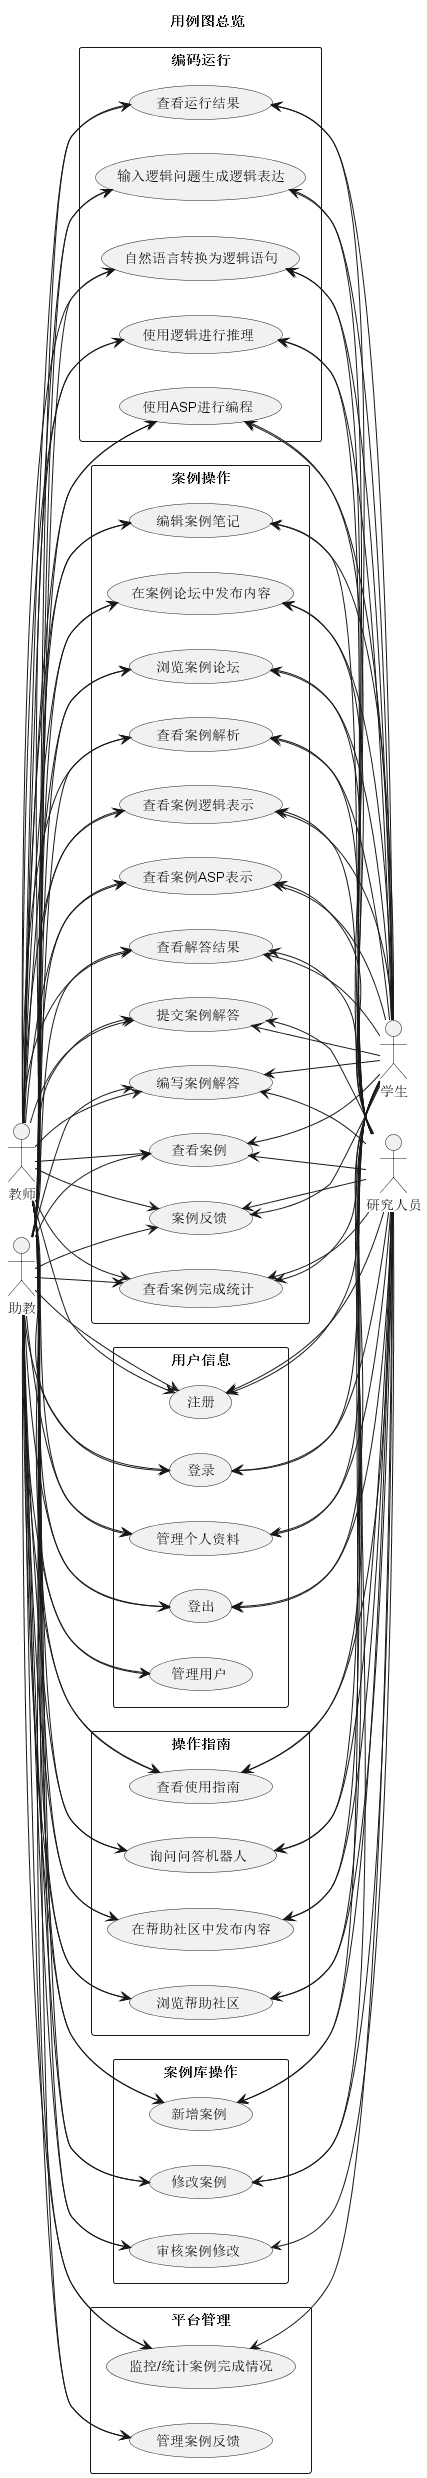

The diagram above was rendered by PlantUML. Its source (embedded in the PNG):
@startuml 用例图设计
title "用例图总览"

' skinparam linetype polyline

left to right direction

actor "教师" as teacher
actor "学生" as student
actor "助教" as assistant
actor "研究人员" as expert

rectangle "用户信息" {
    usecase (注册) as signUp
    usecase (登录) as signIn
    usecase (登出) as signOut
    usecase (管理个人资料) as manageInfo
    usecase (管理用户) as manageAccount
}

rectangle "操作指南" {
    usecase (查看使用指南) as viewGuide
    usecase (浏览帮助社区) as viewHelpCommunity
    usecase (在帮助社区中发布内容) as communicateHelpCommunity
    usecase (询问问答机器人) as askRobot    
}

rectangle "编码运行" {
    usecase (使用ASP进行编程) as viaAsp

    usecase (使用逻辑进行推理) as viaLogic

    usecase (自然语言转换为逻辑语句) as viaNl

    usecase (输入逻辑问题生成逻辑表达) as questionAutoTransfer

    usecase (查看运行结果) as checkResult
}

rectangle "案例操作" {
    usecase (查看案例) as viewCase
    usecase (编写案例解答) as solveCase
    usecase (提交案例解答) as submitCaseSolution
    usecase (查看解答结果) as checkCaseResult
    usecase (查看案例ASP表示) as caseAsp
    usecase (查看案例逻辑表示) as caseLogic

    usecase (查看案例解析) as viewCaseAnalysis
    usecase (浏览案例论坛) as viewCaseCommunity
    usecase (在案例论坛中发布内容) as communicateCaseCommunity
    usecase (编辑案例笔记) as writeCaseNotes
    usecase (查看案例完成统计) as checkCaseStatistics
    usecase (案例反馈) as caseFeedback
}

rectangle "案例库操作" {
    usecase (新增案例) as addCase
    usecase (修改案例) as editCase
    usecase (审核案例修改) as checkCaseEdit
}

rectangle "平台管理" {
    usecase (管理案例反馈) as manageFeedback
    usecase (监控/统计案例完成情况) as monitorCases
}

usecase (注册) as signUp
usecase (登录) as signIn
usecase (登出) as signOut
usecase (管理个人资料) as manageInfo
usecase (管理用户) as manageAccount


usecase (查看使用指南) as viewGuide
usecase (浏览帮助社区) as viewHelpCommunity
usecase (在帮助社区中发布内容) as communicateHelpCommunity
usecase (询问问答机器人) as askRobot   

usecase (使用ASP进行编程) as viaAsp

usecase (使用逻辑进行推理) as viaLogic

usecase (自然语言转换为逻辑语句) as viaNl

usecase (输入逻辑问题生成逻辑表达) as questionAutoTransfer

usecase (查看运行结果) as checkResult

usecase (查看案例) as viewCase
usecase (编写案例解答) as solveCase
usecase (提交案例解答) as submitCaseSolution
usecase (查看解答结果) as checkCaseResult
usecase (查看案例ASP表示) as caseAsp
usecase (查看案例逻辑表示) as caseLogic

usecase (查看案例解析) as viewCaseAnalysis
usecase (浏览案例论坛) as viewCaseCommunity
usecase (在案例论坛中发布内容) as communicateCaseCommunity
usecase (编辑案例笔记) as writeCaseNotes
usecase (查看案例完成统计) as checkCaseStatistics
usecase (案例反馈) as caseFeedback

usecase (新增案例) as addCase
usecase (修改案例) as editCase
usecase (审核案例修改) as checkCaseEdit

usecase (管理案例反馈) as manageFeedback
usecase (监控/统计案例完成情况) as monitorCases

' 用户信息
teacher --> signUp
teacher --> signIn
teacher --> signOut
teacher --> manageInfo
teacher --> manageAccount

student -up-> signUp
student -up-> signIn
student -up-> signOut
student -up-> manageInfo


assistant --> signUp
assistant --> signIn
assistant --> signOut
assistant --> manageInfo
assistant --> manageAccount

expert -up-> signUp
expert -up-> signIn
expert -up-> signOut
expert -up-> manageInfo


' 操作指南
teacher --> viewGuide
teacher --> viewHelpCommunity
teacher --> communicateHelpCommunity
teacher --> askRobot

student -up-> viewGuide
student -up-> viewHelpCommunity
student -up-> communicateHelpCommunity
student -up-> askRobot

assistant --> viewGuide
assistant --> viewHelpCommunity
assistant --> communicateHelpCommunity
assistant --> askRobot

expert -up-> viewGuide
expert -up-> viewHelpCommunity
expert -up-> communicateHelpCommunity
expert -up-> askRobot

' 编码运行
teacher --> viaAsp
teacher --> viaLogic
teacher --> viaNl
teacher --> questionAutoTransfer
teacher --> checkResult


student -up-> viaAsp
student -up-> viaLogic
student -up-> viaNl
student -up-> questionAutoTransfer
student -up-> checkResult


assistant --> viaAsp
assistant --> viaLogic
assistant --> viaNl
assistant --> questionAutoTransfer
assistant --> checkResult


expert -up-> viaAsp
expert -up-> viaLogic
expert -up-> viaNl
expert -up-> questionAutoTransfer
expert -up-> checkResult




' 案例操作
teacher --> viewCase
teacher --> solveCase
teacher --> submitCaseSolution
teacher --> checkCaseResult
teacher --> caseAsp
teacher --> caseLogic

teacher --> viewCaseAnalysis
teacher --> viewCaseCommunity
teacher --> communicateCaseCommunity
teacher --> writeCaseNotes
teacher --> checkCaseStatistics
teacher --> caseFeedback

student -up-> viewCase
student -up-> solveCase
student -up-> submitCaseSolution
student -up-> checkCaseResult
student -up-> caseAsp
student -up-> caseLogic

student -up-> viewCaseAnalysis
student -up-> viewCaseCommunity
student -up-> communicateCaseCommunity
student -up-> writeCaseNotes
student -up-> checkCaseStatistics
student -up-> caseFeedback

assistant --> viewCase
assistant --> solveCase
assistant --> submitCaseSolution
assistant --> checkCaseResult
assistant --> caseAsp
assistant --> caseLogic

assistant --> viewCaseAnalysis
assistant --> viewCaseCommunity
assistant --> communicateCaseCommunity
assistant --> writeCaseNotes
assistant --> checkCaseStatistics
assistant --> caseFeedback

expert -up-> viewCase
expert -up-> solveCase
expert -up-> submitCaseSolution
expert -up-> checkCaseResult
expert -up-> caseAsp
expert -up-> caseLogic

expert -up-> viewCaseAnalysis
expert -up-> viewCaseCommunity
expert -up-> communicateCaseCommunity
expert -up-> writeCaseNotes
expert -up-> checkCaseStatistics
expert -up-> caseFeedback

' 案例库操作
teacher --> addCase
teacher --> editCase
teacher --> checkCaseEdit

student -up-> addCase
student -up-> editCase

assistant --> addCase
assistant --> editCase
assistant --> checkCaseEdit

expert -up-> addCase
expert -up-> editCase
expert -up-> checkCaseEdit


' 平台管理
teacher --> manageFeedback
teacher --> monitorCases

assistant --> manageFeedback
assistant --> monitorCases

expert -up-> monitorCases
@enduml